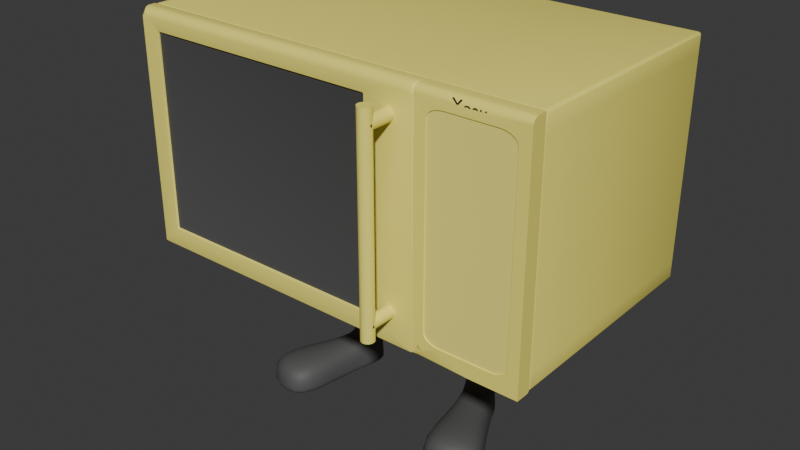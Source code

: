 # Source: microwave_-_v10.blend  (saved by Blender 5.1.30; exported with 4.5.12 LTS)
import bpy
from mathutils import Matrix  # noqa: F401  (used for matrix-valued properties, if any)

bpy.ops.wm.read_factory_settings(use_empty=True)
scene = bpy.context.scene
scene.name = 'Scene'

# ---- collections
col_collection = bpy.data.collections.new('Collection'); scene.collection.children.link(col_collection)

# ---- materials (node trees are filled in below, after node groups)
mat_material = bpy.data.materials.new('Material')
mat_material.alpha_threshold = 0.0
mat_material.use_backface_culling_lightprobe_volume = False
mat_material.roughness = 0.5
mat_material.line_color = (0.0, 0.0, 0.0, 1.0)
mat_glass = bpy.data.materials.new('Glass')
mat_material_002 = bpy.data.materials.new('Material.002')
mat_material_002.alpha_threshold = 0.0
mat_material_002.use_backface_culling_lightprobe_volume = False
mat_material_002.roughness = 0.5
mat_material_002.line_color = (0.0, 0.0, 0.0, 1.0)
mat_material_001 = bpy.data.materials.new('Material.001')
mat_material_003 = bpy.data.materials.new('Material.003')

# ---- node groups
ng_smooth_by_angle = bpy.data.node_groups.new('Smooth by Angle', 'GeometryNodeTree')
_s = ng_smooth_by_angle.interface.new_socket(name='Mesh', in_out='OUTPUT', socket_type='NodeSocketGeometry')
_s = ng_smooth_by_angle.interface.new_socket(name='Mesh', in_out='INPUT', socket_type='NodeSocketGeometry')
_s = ng_smooth_by_angle.interface.new_socket(name='Angle', in_out='INPUT', socket_type='NodeSocketFloat')
_s.subtype = 'ANGLE'
_s.default_value = 0.5236
_s.min_value = 0.0
_s.max_value = 3.142
_s.description = 'Maximum face angle for smooth edges'
_s = ng_smooth_by_angle.interface.new_socket(name='Ignore Sharpness', in_out='INPUT', socket_type='NodeSocketBool')
_s.force_non_field = True
ng_smooth_by_angle.is_modifier = True
_N = ng_smooth_by_angle.nodes; _L = ng_smooth_by_angle.links
n0 = _N.new('GeometryNodeSetShadeSmooth'); n0.name = 'Set Shade Smooth'; n0.location = (120, -80)
n0.domain = 'EDGE'
n1 = _N.new('GeometryNodeSetShadeSmooth'); n1.name = 'Set Shade Smooth.001'; n1.location = (300, -80)
n2 = _N.new('NodeGroupOutput'); n2.name = 'Group Output'; n2.location = (480, -80)
n3 = _N.new('GeometryNodeInputMeshEdgeAngle'); n3.name = 'Edge Angle'; n3.location = (-440, -240)
n4 = _N.new('NodeGroupInput'); n4.name = 'Group Input'; n4.location = (-80, -80)
n5 = _N.new('GeometryNodeInputEdgeSmooth'); n5.name = 'Is Edge Smooth'; n5.location = (-260, -120)
n6 = _N.new('GeometryNodeInputShadeSmooth'); n6.name = 'Is Shade Smooth'; n6.location = (-440, -397)
n7 = _N.new('FunctionNodeCompare'); n7.name = 'Compare'; n7.location = (-260, -260)
n7.operation = 'LESS_EQUAL'
n7.inputs[6].default_value = (0.0, 0.0, 0.0, 0.0)
n7.inputs[7].default_value = (0.0, 0.0, 0.0, 0.0)
n8 = _N.new('FunctionNodeBooleanMath'); n8.name = 'Boolean Math.001'; n8.location = (-80, -260)
n9 = _N.new('NodeGroupInput'); n9.name = 'Group Input.001'; n9.location = (-440, -329)
n10 = _N.new('NodeGroupInput'); n10.name = 'Group Input.002'; n10.location = (-259, -189)
n11 = _N.new('FunctionNodeBooleanMath'); n11.name = 'Boolean Math'; n11.location = (-80, -149)
n11.operation = 'OR'
n12 = _N.new('FunctionNodeBooleanMath'); n12.name = 'Boolean Math.002'; n12.location = (-260, -380)
n12.operation = 'OR'
n13 = _N.new('NodeGroupInput'); n13.name = 'Group Input.003'; n13.location = (-440, -460)
_L.new(n3.outputs[0], n7.inputs[0])
_L.new(n1.outputs[0], n2.inputs[0])
_L.new(n9.outputs[1], n7.inputs[1])
_L.new(n7.outputs[0], n8.inputs[0])
_L.new(n4.outputs[0], n0.inputs[0])
_L.new(n0.outputs[0], n1.inputs[0])
_L.new(n8.outputs[0], n0.inputs[2])
_L.new(n10.outputs[2], n11.inputs[1])
_L.new(n5.outputs[0], n11.inputs[0])
_L.new(n11.outputs[0], n0.inputs[1])
_L.new(n13.outputs[2], n12.inputs[1])
_L.new(n6.outputs[0], n12.inputs[0])
_L.new(n12.outputs[0], n8.inputs[1])
n2.is_active_output = True

# ---- material node trees
mat_material.use_nodes = True; mat_material.node_tree.nodes.clear()
_N = mat_material.node_tree.nodes; _L = mat_material.node_tree.links
n0 = _N.new('ShaderNodeOutputMaterial'); n0.name = 'Material Output'; n0.location = (200, 100)
n1 = _N.new('ShaderNodeBsdfPrincipled'); n1.name = 'Principled BSDF'; n1.location = (-200, 100)
n1.inputs[0].default_value = (1.0, 0.8879, 0.1779, 1.0)
_L.new(n1.outputs[0], n0.inputs[0])
n0.is_active_output = True
mat_glass.use_nodes = True; mat_glass.node_tree.nodes.clear()
_N = mat_glass.node_tree.nodes; _L = mat_glass.node_tree.links
n0 = _N.new('ShaderNodeBsdfPrincipled'); n0.name = 'Principled BSDF'; n0.location = (-200, 100)
n0.inputs[0].default_value = (0.08386, 0.08386, 0.08386, 1.0)
n1 = _N.new('ShaderNodeOutputMaterial'); n1.name = 'Material Output'; n1.location = (200, 100)
_L.new(n0.outputs[0], n1.inputs[0])
n1.is_active_output = True
mat_material_002.use_nodes = True; mat_material_002.node_tree.nodes.clear()
_N = mat_material_002.node_tree.nodes; _L = mat_material_002.node_tree.links
n0 = _N.new('ShaderNodeOutputMaterial'); n0.name = 'Material Output'; n0.location = (200, 100)
n1 = _N.new('ShaderNodeBsdfPrincipled'); n1.name = 'Principled BSDF'; n1.location = (-200, 100)
n1.inputs[0].default_value = (1.0, 0.8962, 0.214, 1.0)
_L.new(n1.outputs[0], n0.inputs[0])
n0.is_active_output = True
mat_material_001.use_nodes = True; mat_material_001.node_tree.nodes.clear()
_N = mat_material_001.node_tree.nodes; _L = mat_material_001.node_tree.links
n0 = _N.new('ShaderNodeBsdfPrincipled'); n0.name = 'Principled BSDF'; n0.location = (-200, 100)
n0.inputs[0].default_value = (0.01961, 0.01961, 0.01961, 1.0)
n1 = _N.new('ShaderNodeOutputMaterial'); n1.name = 'Material Output'; n1.location = (200, 100)
_L.new(n0.outputs[0], n1.inputs[0])
n1.is_active_output = True
mat_material_003.use_nodes = True; mat_material_003.node_tree.nodes.clear()
_N = mat_material_003.node_tree.nodes; _L = mat_material_003.node_tree.links
n0 = _N.new('ShaderNodeBsdfPrincipled'); n0.name = 'Principled BSDF'; n0.location = (-200, 100)
n0.inputs[0].default_value = (0.0899, 0.0899, 0.0899, 1.0)
n0.inputs[2].default_value = 0.6388
n1 = _N.new('ShaderNodeOutputMaterial'); n1.name = 'Material Output'; n1.location = (200, 100)
_L.new(n0.outputs[0], n1.inputs[0])
n1.is_active_output = True

# ---- world
world_world = bpy.data.worlds.new('World'); scene.world = world_world
world_world.use_nodes = True; world_world.node_tree.nodes.clear()
_N = world_world.node_tree.nodes; _L = world_world.node_tree.links
n0 = _N.new('ShaderNodeOutputWorld'); n0.name = 'World Output'; n0.location = (200, 100)
n1 = _N.new('ShaderNodeBackground'); n1.name = 'Background'; n1.location = (-200, 100)
n1.inputs[0].default_value = (0.05088, 0.05088, 0.05088, 1.0)
_L.new(n1.outputs[0], n0.inputs[0])
n0.is_active_output = True
world_world.color = (0.05088, 0.05088, 0.05088)
world_world.sun_shadow_jitter_overblur = 0.0

# ---- meshes
me_cube_001 = bpy.data.meshes.new('Cube.001')
me_cube_001.from_pydata([(-0.9387, -1.097, -1.0), (-0.9387, -1.097, 1.0), (-0.9387, 0.9033, -1.0), (-0.9387, 0.9033, 1.0), (1.233, -1.097, -1.0), (1.233, -1.097, 1.0), (1.233, 0.9033, -1.0), (1.233, 0.9033, 1.0), (-0.9387, -1.097, -0.8527), (-0.9387, -1.097, 0.8527), (-0.9387, 0.9033, 0.8527), (-0.9387, 0.9033, -0.8527), (1.233, 0.9033, 0.8527), (1.233, 0.9033, -0.8527), (1.233, -1.097, 0.8527), (1.233, -1.097, -0.8527), (0.6283, 0.9033, -1.0), (-0.864, 0.9033, -1.0), (-0.864, 0.9033, 1.0), (0.6283, 0.9033, 1.0), (-0.864, -1.097, -1.0), (0.6283, -1.097, -1.0), (0.6283, -1.097, 1.0), (-0.864, -1.097, 1.0), (0.6283, -1.097, -0.8527), (-0.864, -1.097, -0.8527), (0.6283, -1.097, 0.8527), (-0.864, -1.097, 0.8527), (-0.864, 0.9033, -0.8527), (0.6283, 0.9033, -0.8527), (-0.864, 0.9033, 0.8527), (0.6283, 0.9033, 0.8527), (0.6283, 0.7734, -0.8527), (-0.864, 0.7734, -0.8527), (0.6283, 0.7734, 0.8527), (-0.864, 0.7734, 0.8527)], [], [(9, 1, 3, 10), (31, 19, 7, 12), (12, 7, 5, 14), (27, 23, 1, 9), (16, 6, 4, 21), (18, 3, 1, 23), (20, 25, 8, 0), (25, 27, 9, 8), (6, 13, 15, 4), (13, 12, 14, 15), (16, 29, 13, 6), (29, 31, 12, 13), (0, 8, 11, 2), (8, 9, 10, 11), (11, 10, 30, 28), (28, 30, 31, 29), (2, 11, 28, 17), (17, 28, 29, 16), (15, 14, 26, 24), (26, 27, 35, 34), (4, 15, 24, 21), (21, 24, 25, 20), (7, 19, 22, 5), (19, 18, 23, 22), (2, 17, 20, 0), (17, 16, 21, 20), (14, 5, 22, 26), (26, 22, 23, 27), (10, 3, 18, 30), (30, 18, 19, 31), (32, 34, 35, 33), (25, 24, 32, 33), (24, 26, 34, 32), (27, 25, 33, 35)])
me_cube_001.polygons.foreach_set('use_smooth', [True] * 34)
_uv = me_cube_001.uv_layers.new(name='UVMap')
_uv.uv.foreach_set('vector', [0.5417, 0.0, 0.625, 0.0, 0.625, 0.25, 0.5417, 0.25, 0.5417, 0.4167, 0.625, 0.4167, 0.625, 0.5, 0.5417, 0.5, 0.5417, 0.5, 0.625, 0.5, 0.625, 0.75, 0.5417, 0.75, 0.5417, 0.9167, 0.625, 0.9167, 0.625, 1.0, 0.5417, 1.0, 0.2917, 0.5, 0.375, 0.5, 0.375, 0.75, 0.2917, 0.75, 0.7917, 0.5, 0.875, 0.5, 0.875, 0.75, 0.7917, 0.75, 0.375, 0.9167, 0.4583, 0.9167, 0.4583, 1.0, 0.375, 1.0, 0.4583, 0.9167, 0.5417, 0.9167, 0.5417, 1.0, 0.4583, 1.0, 0.375, 0.5, 0.4583, 0.5, 0.4583, 0.75, 0.375, 0.75, 0.4583, 0.5, 0.5417, 0.5, 0.5417, 0.75, 0.4583, 0.75, 0.375, 0.4167, 0.4583, 0.4167, 0.4583, 0.5, 0.375, 0.5, 0.4583, 0.4167, 0.5417, 0.4167, 0.5417, 0.5, 0.4583, 0.5, 0.375, 0.0, 0.4583, 0.0, 0.4583, 0.25, 0.375, 0.25, 0.4583, 0.0, 0.5417, 0.0, 0.5417, 0.25, 0.4583, 0.25, 0.4583, 0.25, 0.5417, 0.25, 0.5417, 0.3333, 0.4583, 0.3333, 0.4583, 0.3333, 0.5417, 0.3333, 0.5417, 0.4167, 0.4583, 0.4167, 0.375, 0.25, 0.4583, 0.25, 0.4583, 0.3333, 0.375, 0.3333, 0.375, 0.3333, 0.4583, 0.3333, 0.4583, 0.4167, 0.375, 0.4167, 0.4583, 0.75, 0.5417, 0.75, 0.5417, 0.8333, 0.4583, 0.8333, 0.5417, 0.8333, 0.5417, 0.9167, 0.5417, 0.9167, 0.5417, 0.8333, 0.375, 0.75, 0.4583, 0.75, 0.4583, 0.8333, 0.375, 0.8333, 0.375, 0.8333, 0.4583, 0.8333, 0.4583, 0.9167, 0.375, 0.9167, 0.625, 0.5, 0.7083, 0.5, 0.7083, 0.75, 0.625, 0.75, 0.7083, 0.5, 0.7917, 0.5, 0.7917, 0.75, 0.7083, 0.75, 0.125, 0.5, 0.2083, 0.5, 0.2083, 0.75, 0.125, 0.75, 0.2083, 0.5, 0.2917, 0.5, 0.2917, 0.75, 0.2083, 0.75, 0.5417, 0.75, 0.625, 0.75, 0.625, 0.8333, 0.5417, 0.8333, 0.5417, 0.8333, 0.625, 0.8333, 0.625, 0.9167, 0.5417, 0.9167, 0.5417, 0.25, 0.625, 0.25, 0.625, 0.3333, 0.5417, 0.3333, 0.5417, 0.3333, 0.625, 0.3333, 0.625, 0.4167, 0.5417, 0.4167, 0.4583, 0.8333, 0.5417, 0.8333, 0.5417, 0.9167, 0.4583, 0.9167, 0.4583, 0.9167, 0.4583, 0.8333, 0.4583, 0.8333, 0.4583, 0.9167, 0.4583, 0.8333, 0.5417, 0.8333, 0.5417, 0.8333, 0.4583, 0.8333, 0.5417, 0.9167, 0.4583, 0.9167, 0.4583, 0.9167, 0.5417, 0.9167])
me_cube_001.materials.append(mat_material)
me_cube_001.materials.append(mat_glass)
me_cube_001.update()
me_cube_002 = bpy.data.meshes.new('Cube.002')
me_cube_002.from_pydata([(0.4532, -1.0, -1.0), (0.4532, -1.0, 1.0), (1.0, -1.0, -1.0), (1.0, -1.0, 1.0), (0.4532, -1.133, -1.0), (1.0, -1.133, -1.0), (0.7266, -1.0, -1.0), (0.7266, -1.0, 1.0), (0.7266, -1.133, -1.0), (0.7266, -1.133, -0.8739), (0.7266, -1.133, 0.8739), (0.7266, -1.124, -0.8739), (0.7266, -1.124, 0.8739), (0.597, -1.133, -0.8739), (0.5117, -1.133, -0.7886), (0.4758, -1.133, -0.9512), (0.5706, -1.133, -0.8697), (0.5469, -1.133, -0.8576), (0.528, -1.133, -0.8387), (0.5159, -1.133, -0.815), (0.5117, -1.133, 0.7886), (0.597, -1.133, 0.8739), (0.4532, -1.133, 0.9512), (0.5159, -1.133, 0.815), (0.528, -1.133, 0.8387), (0.5469, -1.133, 0.8576), (0.5706, -1.133, 0.8697), (0.8562, -1.133, 0.8739), (0.9415, -1.133, 0.7886), (1.0, -1.133, 0.9512), (0.8826, -1.133, 0.8697), (0.9063, -1.133, 0.8576), (0.9252, -1.133, 0.8387), (0.9373, -1.133, 0.815), (0.9415, -1.133, -0.7886), (0.8562, -1.133, -0.8739), (0.9774, -1.133, -0.9512), (0.9373, -1.133, -0.815), (0.9252, -1.133, -0.8387), (0.9063, -1.133, -0.8576), (0.8826, -1.133, -0.8697), (0.5117, -1.124, -0.7886), (0.597, -1.124, -0.8739), (0.5159, -1.124, -0.815), (0.528, -1.124, -0.8387), (0.5469, -1.124, -0.8576), (0.5706, -1.124, -0.8697), (0.597, -1.124, 0.8739), (0.5117, -1.124, 0.7886), (0.5706, -1.124, 0.8697), (0.5469, -1.124, 0.8576), (0.528, -1.124, 0.8387), (0.5159, -1.124, 0.815), (0.8562, -1.124, -0.8739), (0.9415, -1.124, -0.7886), (0.8826, -1.124, -0.8697), (0.9063, -1.124, -0.8576), (0.9252, -1.124, -0.8387), (0.9373, -1.124, -0.815), (0.9415, -1.124, 0.7886), (0.8562, -1.124, 0.8739), (0.9373, -1.124, 0.815), (0.9252, -1.124, 0.8387), (0.9063, -1.124, 0.8576), (0.8826, -1.124, 0.8697), (0.4532, -1.133, 0.9512), (0.4532, -1.064, 1.0), (0.4532, -1.128, 0.9321), (0.4532, -1.133, 0.9319), (0.4532, -1.129, 0.9663), (0.4532, -1.12, 0.9799), (0.4532, -1.105, 0.9907), (0.4532, -1.086, 0.9976), (1.0, -1.064, 1.0), (1.0, -1.133, 0.9512), (1.0, -1.133, 0.9319), (1.0, -1.086, 0.9976), (1.0, -1.105, 0.9907), (1.0, -1.12, 0.9799), (1.0, -1.129, 0.9663), (0.7266, -1.133, 0.9319), (0.7266, -1.064, 1.0), (0.7266, -1.129, 0.953), (0.7266, -1.12, 0.9719), (0.7266, -1.105, 0.987), (0.7266, -1.086, 0.9967)], [], [(6, 2, 5, 8), (6, 7, 3, 2), (0, 1, 7, 6), (0, 6, 8, 4), (13, 16, 15), (16, 17, 15), (17, 18, 15), (18, 19, 15), (19, 14, 15), (20, 23, 22), (23, 24, 22), (24, 25, 22), (25, 26, 22), (26, 21, 22), (27, 30, 29), (30, 31, 29), (31, 32, 29), (32, 33, 29), (33, 28, 29), (34, 37, 36), (37, 38, 36), (38, 39, 36), (39, 40, 36), (40, 35, 36), (20, 48, 52, 23), (23, 52, 51, 24), (24, 51, 50, 25), (25, 50, 49, 26), (26, 49, 47, 21), (59, 28, 33, 61), (61, 33, 32, 62), (62, 32, 31, 63), (63, 31, 30, 64), (64, 30, 27, 60), (13, 42, 46, 16), (16, 46, 45, 17), (17, 45, 44, 18), (18, 44, 43, 19), (19, 43, 41, 14), (53, 35, 40, 55), (55, 40, 39, 56), (56, 39, 38, 57), (57, 38, 37, 58), (58, 37, 34, 54), (20, 14, 41, 48), (13, 9, 11, 42), (9, 13, 15, 4, 8), (10, 21, 47, 12), (34, 28, 59, 54), (27, 10, 12, 60), (36, 35, 9, 8, 5), (9, 35, 53, 11), (41, 43, 44, 45, 46, 42, 11, 12, 47, 49, 50, 51, 52, 48), (11, 53, 55, 56, 57, 58, 54, 59, 61, 62, 63, 64, 60, 12), (65, 69, 70, 71, 72, 66, 67, 68), (73, 76, 75), (76, 77, 75), (77, 78, 75), (78, 79, 75), (79, 74, 75), (81, 66, 72, 85), (85, 72, 71, 84), (84, 71, 70, 83), (83, 70, 69, 82), (82, 69, 65, 80), (73, 81, 85, 76), (76, 85, 84, 77), (77, 84, 83, 78), (78, 83, 82, 79), (79, 82, 80, 74), (7, 1, 66, 81), (22, 21, 10, 80, 65), (0, 67, 66, 1), (0, 4, 68, 67), (15, 14, 20, 22, 65, 68, 4), (3, 7, 81, 73), (3, 73, 75, 5, 2), (10, 27, 29, 74, 80), (29, 28, 34, 36, 5, 75, 74)])
me_cube_002.polygons.foreach_set('use_smooth', [True] * 79)
me_cube_002.polygons.foreach_set('material_index', [0, 0, 0, 0, 0, 0, 0, 0, 0, 0, 0, 0, 0, 0, 0, 0, 0, 0, 0, 0, 0, 0, 0, 0, 0, 0, 0, 0, 0, 0, 0, 0, 0, 0, 0, 0, 0, 0, 0, 0, 0, 0, 0, 0, 0, 0, 0, 0, 0, 0, 0, 0, 2, 2, 0, 0, 0, 0, 0, 0, 0, 0, 0, 0, 0, 0, 0, 0, 0, 0, 0, 0, 0, 0, 0, 0, 0, 0, 0])
_uv = me_cube_002.uv_layers.new(name='UVMap')
_uv.uv.foreach_set('vector', [0.375, 0.875, 0.375, 0.75, 0.375, 0.75, 0.375, 0.875, 0.375, 0.875, 0.625, 0.875, 0.625, 0.75, 0.375, 0.75, 0.375, 1.0, 0.625, 1.0, 0.625, 0.875, 0.375, 0.875, 0.375, 1.0, 0.375, 0.875, 0.375, 0.875, 0.375, 1.0, 0.3883, 0.921, 0.3883, 0.9303, 0.3802, 0.9811, 0.3883, 0.9303, 0.3883, 0.9388, 0.3802, 0.9811, 0.3883, 0.9388, 0.3883, 0.9455, 0.3802, 0.9811, 0.3883, 0.9455, 0.3883, 0.9498, 0.3802, 0.9811, 0.3883, 0.9498, 0.3883, 0.9512, 0.3802, 0.9811, 0.6008, 0.9512, 0.6041, 0.9512, 0.6198, 0.9811, 0.6041, 0.9512, 0.6072, 0.9512, 0.6198, 0.9811, 0.6072, 0.9512, 0.6096, 0.9512, 0.6198, 0.9811, 0.6096, 0.9512, 0.6111, 0.9512, 0.6198, 0.9811, 0.6111, 0.9512, 0.6117, 0.9512, 0.6198, 0.9811, 0.6117, 0.829, 0.6117, 0.8197, 0.6198, 0.7689, 0.6117, 0.8197, 0.6117, 0.8112, 0.6198, 0.7689, 0.6117, 0.8112, 0.6117, 0.8045, 0.6198, 0.7689, 0.6117, 0.8045, 0.6117, 0.8002, 0.6198, 0.7689, 0.6117, 0.8002, 0.6117, 0.7988, 0.6198, 0.7689, 0.3992, 0.7988, 0.3959, 0.7988, 0.3802, 0.7689, 0.3959, 0.7988, 0.3928, 0.7988, 0.3802, 0.7689, 0.3928, 0.7988, 0.3904, 0.7988, 0.3802, 0.7689, 0.3904, 0.7988, 0.3889, 0.7988, 0.3802, 0.7689, 0.3889, 0.7988, 0.3883, 0.7988, 0.3802, 0.7689, 0.6008, 0.9512, 0.6008, 0.9512, 0.6041, 0.9507, 0.6041, 0.9512, 0.6041, 0.9512, 0.6041, 0.9507, 0.6072, 0.9493, 0.6072, 0.9512, 0.6072, 0.9512, 0.6072, 0.9493, 0.611, 0.9388, 0.6117, 0.9388, 0.6117, 0.9388, 0.611, 0.9388, 0.6115, 0.9303, 0.6117, 0.9303, 0.6117, 0.9303, 0.6115, 0.9303, 0.6117, 0.921, 0.6117, 0.921, 0.6008, 0.7988, 0.6008, 0.7988, 0.6041, 0.7988, 0.6041, 0.7993, 0.6041, 0.7993, 0.6041, 0.7988, 0.6072, 0.7988, 0.6072, 0.8007, 0.6072, 0.8007, 0.6072, 0.7988, 0.6117, 0.8112, 0.611, 0.8112, 0.611, 0.8112, 0.6117, 0.8112, 0.6117, 0.8197, 0.6115, 0.8197, 0.6115, 0.8197, 0.6117, 0.8197, 0.6117, 0.829, 0.6117, 0.829, 0.3883, 0.921, 0.3883, 0.921, 0.3885, 0.9303, 0.3883, 0.9303, 0.3883, 0.9303, 0.3885, 0.9303, 0.389, 0.9388, 0.3883, 0.9388, 0.3883, 0.9388, 0.389, 0.9388, 0.3928, 0.9493, 0.3928, 0.9512, 0.3928, 0.9512, 0.3928, 0.9493, 0.3959, 0.9507, 0.3959, 0.9512, 0.3959, 0.9512, 0.3959, 0.9507, 0.3992, 0.9512, 0.3992, 0.9512, 0.3883, 0.829, 0.3883, 0.829, 0.3883, 0.8197, 0.3885, 0.8197, 0.3885, 0.8197, 0.3883, 0.8197, 0.3883, 0.8112, 0.389, 0.8112, 0.389, 0.8112, 0.3883, 0.8112, 0.3928, 0.7988, 0.3928, 0.8007, 0.3928, 0.8007, 0.3928, 0.7988, 0.3959, 0.7988, 0.3959, 0.7993, 0.3959, 0.7993, 0.3959, 0.7988, 0.3992, 0.7988, 0.3992, 0.7988, 0.6008, 0.9512, 0.3992, 0.9512, 0.3992, 0.9512, 0.6008, 0.9512, 0.3883, 0.921, 0.3883, 0.875, 0.3883, 0.875, 0.3883, 0.921, 0.3883, 0.875, 0.3883, 0.921, 0.3802, 0.9811, 0.375, 1.0, 0.375, 0.875, 0.6117, 0.875, 0.6117, 0.921, 0.6117, 0.921, 0.6117, 0.875, 0.3992, 0.7988, 0.6008, 0.7988, 0.6008, 0.7988, 0.3992, 0.7988, 0.6117, 0.829, 0.6117, 0.875, 0.6117, 0.875, 0.6117, 0.829, 0.3802, 0.7689, 0.3883, 0.829, 0.3883, 0.875, 0.375, 0.875, 0.375, 0.75, 0.3883, 0.875, 0.3883, 0.829, 0.3883, 0.829, 0.3883, 0.875, 0.3992, 0.9512, 0.3959, 0.9507, 0.3928, 0.9493, 0.389, 0.9388, 0.3885, 0.9303, 0.3883, 0.921, 0.3883, 0.875, 0.6117, 0.875, 0.6117, 0.921, 0.6115, 0.9303, 0.611, 0.9388, 0.6072, 0.9493, 0.6041, 0.9507, 0.6008, 0.9512, 0.3883, 0.875, 0.3883, 0.829, 0.3885, 0.8197, 0.389, 0.8112, 0.3928, 0.8007, 0.3959, 0.7993, 0.3992, 0.7988, 0.6008, 0.7988, 0.6041, 0.7993, 0.6072, 0.8007, 0.611, 0.8112, 0.6115, 0.8197, 0.6117, 0.829, 0.6117, 0.875, 0.6198, 0.9811, 0.6214, 0.987, 0.6229, 0.9922, 0.6247, 0.9975, 0.6249, 0.9994, 0.625, 1.0, 0.6165, 1.0, 0.6165, 1.0, 0.625, 0.75, 0.625, 0.7505, 0.6165, 0.75, 0.625, 0.7505, 0.625, 0.752, 0.6165, 0.75, 0.625, 0.752, 0.625, 0.7543, 0.6165, 0.75, 0.625, 0.7543, 0.625, 0.7572, 0.6165, 0.75, 0.625, 0.7572, 0.625, 0.7603, 0.6165, 0.75, 0.625, 0.875, 0.625, 1.0, 0.6249, 0.9994, 0.625, 0.875, 0.625, 0.875, 0.6249, 0.9994, 0.6247, 0.9975, 0.625, 0.875, 0.625, 0.875, 0.6247, 0.9975, 0.6229, 0.9922, 0.622, 0.875, 0.622, 0.875, 0.6229, 0.9922, 0.6214, 0.987, 0.62, 0.875, 0.62, 0.875, 0.6214, 0.987, 0.6198, 0.9811, 0.6178, 0.875, 0.625, 0.75, 0.625, 0.875, 0.625, 0.875, 0.625, 0.7505, 0.625, 0.7505, 0.625, 0.875, 0.625, 0.875, 0.625, 0.752, 0.625, 0.752, 0.625, 0.875, 0.622, 0.875, 0.6229, 0.7578, 0.6229, 0.7578, 0.622, 0.875, 0.62, 0.875, 0.6214, 0.763, 0.6214, 0.763, 0.62, 0.875, 0.6178, 0.875, 0.6198, 0.7689, 0.625, 0.875, 0.625, 1.0, 0.625, 1.0, 0.625, 0.875, 0.6198, 0.9811, 0.6117, 0.921, 0.6117, 0.875, 0.6178, 0.875, 0.6198, 0.9811, 0.375, 1.0, 0.6165, 1.0, 0.625, 1.0, 0.625, 1.0, 0.375, 1.0, 0.375, 1.0, 0.6165, 1.0, 0.6165, 1.0, 0.3802, 0.9811, 0.3992, 0.9512, 0.6008, 0.9512, 0.6198, 0.9811, 0.6198, 0.9811, 0.6165, 1.0, 0.375, 1.0, 0.625, 0.75, 0.625, 0.875, 0.625, 0.875, 0.625, 0.75, 0.625, 0.75, 0.625, 0.75, 0.6165, 0.75, 0.375, 0.75, 0.375, 0.75, 0.6117, 0.875, 0.6117, 0.829, 0.6198, 0.7689, 0.6198, 0.7689, 0.6178, 0.875, 0.6198, 0.7689, 0.6008, 0.7988, 0.3992, 0.7988, 0.3802, 0.7689, 0.375, 0.75, 0.6165, 0.75, 0.6198, 0.7689])
me_cube_002.materials.append(mat_material)
me_cube_002.materials.append(mat_glass)
me_cube_002.materials.append(mat_material_002)
me_cube_002.update()
me_cube_005 = bpy.data.meshes.new('Cube.005')
me_cube_005.from_pydata([(-0.08111, -1.192e-07, -1.0), (-0.08111, -1.192e-07, 1.0), (0.02445, -0.1319, -0.8352), (0.02445, -0.1319, 0.8352), (1.543, -1.192e-07, -1.0), (1.543, -1.192e-07, 1.0), (1.283, -0.1319, -0.8352), (1.283, -0.1319, 0.8352), (-0.08111, -0.1326, -1.0), (1.543, -0.1326, -1.0), (0.02445, -0.1156, -0.8352), (0.02445, -0.1156, 0.8352), (1.283, -0.1156, 0.8352), (1.283, -0.1156, -0.8352), (-0.03749, -0.1323, 0.9319), (-0.08111, -0.0645, 1.0), (-0.08111, -0.1326, 0.9319), (-0.05097, -0.1291, 0.953), (-0.06313, -0.1195, 0.9719), (-0.07278, -0.1045, 0.987), (-0.07897, -0.08553, 0.9967), (1.543, -0.0645, 1.0), (1.436, -0.1323, 0.9319), (1.543, -0.1326, 0.9319), (1.538, -0.08553, 0.9967), (1.523, -0.1045, 0.987), (1.499, -0.1195, 0.9719), (1.469, -0.1291, 0.953)], [], [(4, 0, 1, 5), (7, 3, 11, 12), (0, 4, 9, 8), (6, 2, 8, 9), (13, 12, 11, 10), (3, 2, 10, 11), (6, 7, 12, 13), (2, 6, 13, 10), (14, 17, 16), (17, 18, 16), (18, 19, 16), (19, 20, 16), (20, 15, 16), (21, 24, 23), (24, 25, 23), (25, 26, 23), (26, 27, 23), (27, 22, 23), (21, 15, 20, 24), (24, 20, 19, 25), (25, 19, 18, 26), (26, 18, 17, 27), (27, 17, 14, 22), (2, 3, 14, 16, 8), (1, 0, 8, 16, 15), (3, 7, 22, 14), (5, 1, 15, 21), (9, 4, 5, 21, 23), (7, 6, 9, 23, 22)])
me_cube_005.polygons.foreach_set('use_smooth', [True] * 29)
me_cube_005.polygons.foreach_set('material_index', [0, 0, 0, 0, 1, 0, 0, 0, 0, 0, 0, 0, 0, 0, 0, 0, 0, 0, 0, 0, 0, 0, 0, 0, 0, 0, 0, 0, 0])
_uv = me_cube_005.uv_layers.new(name='UVMap')
_uv.uv.foreach_set('vector', [0.375, 0.8166, 0.375, 1.0, 0.625, 1.0, 0.625, 0.8166, 0.6065, 0.8333, 0.6065, 0.9833, 0.6065, 0.9833, 0.6065, 0.8333, 0.375, 1.0, 0.375, 0.8166, 0.375, 0.8166, 0.375, 1.0, 0.3935, 0.8333, 0.3935, 0.9833, 0.375, 1.0, 0.375, 0.8166, 0.3935, 0.8333, 0.6065, 0.8333, 0.6065, 0.9833, 0.3935, 0.9833, 0.6065, 0.9833, 0.3935, 0.9833, 0.3935, 0.9833, 0.6065, 0.9833, 0.3935, 0.8333, 0.6065, 0.8333, 0.6065, 0.8333, 0.3935, 0.8333, 0.3935, 0.9833, 0.3935, 0.8333, 0.3935, 0.8333, 0.3935, 0.9833, 0.6173, 0.9931, 0.6197, 0.9952, 0.6165, 1.0, 0.6197, 0.9952, 0.6218, 0.9972, 0.6165, 1.0, 0.6218, 0.9972, 0.6235, 0.9987, 0.6165, 1.0, 0.6235, 0.9987, 0.6246, 0.9997, 0.6165, 1.0, 0.6246, 0.9997, 0.625, 1.0, 0.6165, 1.0, 0.625, 0.8166, 0.625, 0.8172, 0.6165, 0.8166, 0.625, 0.8172, 0.625, 0.8189, 0.6165, 0.8166, 0.625, 0.8189, 0.625, 0.8216, 0.6165, 0.8166, 0.625, 0.8216, 0.625, 0.825, 0.6165, 0.8166, 0.625, 0.825, 0.625, 0.8288, 0.6165, 0.8166, 0.625, 0.8166, 0.625, 1.0, 0.625, 0.9998, 0.625, 0.8172, 0.625, 0.8172, 0.625, 0.9998, 0.625, 0.9991, 0.625, 0.8189, 0.625, 0.8189, 0.625, 0.9991, 0.6218, 0.9972, 0.6218, 0.8195, 0.6218, 0.8195, 0.6218, 0.9972, 0.6197, 0.9952, 0.6197, 0.8214, 0.6197, 0.8214, 0.6197, 0.9952, 0.6173, 0.9931, 0.6173, 0.8235, 0.3935, 0.9833, 0.6065, 0.9833, 0.6173, 0.9931, 0.6165, 1.0, 0.375, 1.0, 0.625, 1.0, 0.375, 1.0, 0.375, 1.0, 0.6165, 1.0, 0.625, 1.0, 0.6065, 0.9833, 0.6065, 0.8333, 0.6173, 0.8235, 0.6173, 0.9931, 0.625, 0.8166, 0.625, 1.0, 0.625, 1.0, 0.625, 0.8166, 0.375, 0.8166, 0.375, 0.8166, 0.625, 0.8166, 0.625, 0.8166, 0.6165, 0.8166, 0.6065, 0.8333, 0.3935, 0.8333, 0.375, 0.8166, 0.6165, 0.8166, 0.6173, 0.8235])
me_cube_005.materials.append(mat_material)
me_cube_005.materials.append(mat_glass)
me_cube_005.update()
me_cube_006 = bpy.data.meshes.new('Cube.006')
me_cube_006.from_pydata([(1.407, -0.3027, 0.8698), (1.407, -0.3027, -0.8698), (1.401, -0.3058, 0.8698), (1.401, -0.3058, -0.8698), (1.395, -0.3108, 0.8698), (1.395, -0.3108, -0.8698), (1.39, -0.3175, 0.8698), (1.39, -0.3175, -0.8698), (1.386, -0.3257, 0.8698), (1.386, -0.3257, -0.8698), (1.383, -0.3351, 0.8698), (1.383, -0.3351, -0.8698), (1.381, -0.3453, 0.8698), (1.381, -0.3453, -0.8698), (1.38, -0.3558, 0.8698), (1.38, -0.3558, -0.8698), (1.381, -0.3664, 0.8698), (1.381, -0.3664, -0.8698), (1.383, -0.3765, 0.8698), (1.383, -0.3765, -0.8698), (1.386, -0.3859, 0.8698), (1.386, -0.3859, -0.8698), (1.39, -0.3941, 0.8698), (1.39, -0.3941, -0.8698), (1.395, -0.4008, 0.8698), (1.395, -0.4008, -0.8698), (1.401, -0.4058, 0.8698), (1.401, -0.4058, -0.8698), (1.407, -0.4089, 0.8698), (1.407, -0.4089, -0.8698), (1.413, -0.41, 0.8698), (1.413, -0.41, -0.8698), (1.42, -0.4089, 0.8698), (1.42, -0.4089, -0.8698), (1.426, -0.4058, 0.8698), (1.426, -0.4058, -0.8698), (1.432, -0.4008, 0.8698), (1.432, -0.4008, -0.8698), (1.437, -0.3941, 0.8698), (1.437, -0.3941, -0.8698), (1.441, -0.3859, 0.8698), (1.441, -0.3859, -0.8698), (1.444, -0.3765, 0.8698), (1.444, -0.3765, -0.8698), (1.446, -0.3664, 0.8698), (1.446, -0.3664, -0.8698), (1.446, -0.3558, 0.8698), (1.446, -0.3558, -0.8698), (1.446, -0.3453, 0.8698), (1.446, -0.3453, -0.8698), (1.444, -0.3351, 0.8698), (1.444, -0.3351, -0.8698), (1.441, -0.3257, 0.8698), (1.441, -0.3257, -0.8698), (1.437, -0.3175, 0.8698), (1.437, -0.3175, -0.8698), (1.432, -0.3108, 0.8698), (1.432, -0.3108, -0.8698), (1.426, -0.3058, 0.8698), (1.426, -0.3058, -0.8698), (1.42, -0.3027, 0.8698), (1.42, -0.3027, -0.8698), (1.413, -0.3017, 0.8698), (1.413, -0.3017, -0.8698), (1.407, -0.1282, 0.7946), (1.407, -0.3599, 0.7946), (1.401, -0.3599, 0.7915), (1.401, -0.1282, 0.7915), (1.395, -0.3599, 0.7865), (1.395, -0.1282, 0.7865), (1.39, -0.3599, 0.7797), (1.39, -0.1282, 0.7797), (1.386, -0.3599, 0.7715), (1.386, -0.1282, 0.7715), (1.383, -0.3599, 0.7622), (1.383, -0.1282, 0.7622), (1.381, -0.3599, 0.752), (1.381, -0.1282, 0.752), (1.38, -0.3599, 0.7415), (1.38, -0.1282, 0.7415), (1.381, -0.3599, 0.7309), (1.381, -0.1282, 0.7309), (1.383, -0.3599, 0.7207), (1.383, -0.1282, 0.7207), (1.386, -0.3599, 0.7114), (1.386, -0.1282, 0.7114), (1.39, -0.3599, 0.7032), (1.39, -0.1282, 0.7032), (1.395, -0.3599, 0.6964), (1.395, -0.1282, 0.6964), (1.401, -0.3599, 0.6914), (1.401, -0.1282, 0.6914), (1.407, -0.3599, 0.6883), (1.407, -0.1282, 0.6883), (1.413, -0.3599, 0.6873), (1.413, -0.1282, 0.6873), (1.42, -0.3599, 0.6883), (1.42, -0.1282, 0.6883), (1.426, -0.3599, 0.6914), (1.426, -0.1282, 0.6914), (1.432, -0.3599, 0.6964), (1.432, -0.1282, 0.6964), (1.437, -0.3599, 0.7032), (1.437, -0.1282, 0.7032), (1.441, -0.3599, 0.7114), (1.441, -0.1282, 0.7114), (1.444, -0.3599, 0.7207), (1.444, -0.1282, 0.7207), (1.446, -0.3599, 0.7309), (1.446, -0.1282, 0.7309), (1.446, -0.3599, 0.7415), (1.446, -0.1282, 0.7415), (1.446, -0.3599, 0.752), (1.446, -0.1282, 0.752), (1.444, -0.3599, 0.7622), (1.444, -0.1282, 0.7622), (1.441, -0.3599, 0.7715), (1.441, -0.1282, 0.7715), (1.437, -0.3599, 0.7797), (1.437, -0.1282, 0.7797), (1.432, -0.3599, 0.7865), (1.432, -0.1282, 0.7865), (1.426, -0.3599, 0.7915), (1.426, -0.1282, 0.7915), (1.42, -0.3599, 0.7946), (1.42, -0.1282, 0.7946), (1.413, -0.3599, 0.7956), (1.413, -0.1282, 0.7956), (1.407, -0.1282, -0.6884), (1.407, -0.3599, -0.6884), (1.401, -0.3599, -0.6914), (1.401, -0.1282, -0.6914), (1.395, -0.3599, -0.6964), (1.395, -0.1282, -0.6964), (1.39, -0.3599, -0.7032), (1.39, -0.1282, -0.7032), (1.386, -0.3599, -0.7114), (1.386, -0.1282, -0.7114), (1.383, -0.3599, -0.7207), (1.383, -0.1282, -0.7207), (1.381, -0.3599, -0.7309), (1.381, -0.1282, -0.7309), (1.38, -0.3599, -0.7415), (1.38, -0.1282, -0.7415), (1.381, -0.3599, -0.752), (1.381, -0.1282, -0.752), (1.383, -0.3599, -0.7622), (1.383, -0.1282, -0.7622), (1.386, -0.3599, -0.7716), (1.386, -0.1282, -0.7716), (1.39, -0.3599, -0.7798), (1.39, -0.1282, -0.7798), (1.395, -0.3599, -0.7865), (1.395, -0.1282, -0.7865), (1.401, -0.3599, -0.7915), (1.401, -0.1282, -0.7915), (1.407, -0.3599, -0.7946), (1.407, -0.1282, -0.7946), (1.413, -0.3599, -0.7956), (1.413, -0.1282, -0.7956), (1.42, -0.3599, -0.7946), (1.42, -0.1282, -0.7946), (1.426, -0.3599, -0.7915), (1.426, -0.1282, -0.7915), (1.432, -0.3599, -0.7865), (1.432, -0.1282, -0.7865), (1.437, -0.3599, -0.7798), (1.437, -0.1282, -0.7798), (1.441, -0.3599, -0.7716), (1.441, -0.1282, -0.7716), (1.444, -0.3599, -0.7622), (1.444, -0.1282, -0.7622), (1.446, -0.3599, -0.752), (1.446, -0.1282, -0.752), (1.446, -0.3599, -0.7415), (1.446, -0.1282, -0.7415), (1.446, -0.3599, -0.7309), (1.446, -0.1282, -0.7309), (1.444, -0.3599, -0.7207), (1.444, -0.1282, -0.7207), (1.441, -0.3599, -0.7114), (1.441, -0.1282, -0.7114), (1.437, -0.3599, -0.7032), (1.437, -0.1282, -0.7032), (1.432, -0.3599, -0.6964), (1.432, -0.1282, -0.6964), (1.426, -0.3599, -0.6914), (1.426, -0.1282, -0.6914), (1.42, -0.3599, -0.6884), (1.42, -0.1282, -0.6884), (1.413, -0.3599, -0.6873), (1.413, -0.1282, -0.6873)], [], [(1, 0, 62, 63), (169, 168, 166, 167), (43, 42, 40, 41), (18, 20, 22, 24, 26, 28, 30, 32, 34, 36, 38, 40, 42, 44, 46, 48, 50, 52, 54, 56, 58, 60, 62, 0, 2, 4, 6, 8, 10, 12, 14, 16), (69, 68, 66, 67), (45, 44, 42, 43), (103, 102, 100, 101), (23, 22, 20, 21), (151, 150, 148, 149), (3, 2, 0, 1), (155, 154, 152, 153), (77, 76, 74, 75), (21, 19, 17, 15, 13, 11, 9, 7, 5, 3, 1, 63, 61, 59, 57, 55, 53, 51, 49, 47, 45, 43, 41, 39, 37, 35, 33, 31, 29, 27, 25, 23), (113, 112, 110, 111), (47, 46, 44, 45), (64, 65, 126, 127), (25, 24, 22, 23), (165, 164, 162, 163), (5, 4, 2, 3), (171, 170, 168, 169), (121, 120, 118, 119), (105, 104, 102, 103), (91, 90, 88, 89), (49, 48, 46, 47), (107, 106, 104, 105), (27, 26, 24, 25), (137, 136, 134, 135), (7, 6, 4, 5), (163, 162, 160, 161), (99, 98, 96, 97), (85, 84, 82, 83), (71, 70, 68, 69), (51, 50, 48, 49), (82, 84, 86, 88, 90, 92, 94, 96, 98, 100, 102, 104, 106, 108, 110, 112, 114, 116, 118, 120, 122, 124, 126, 65, 66, 68, 70, 72, 74, 76, 78, 80), (29, 28, 26, 27), (131, 130, 129, 128), (9, 8, 6, 7), (149, 148, 146, 147), (79, 78, 76, 77), (133, 132, 130, 131), (115, 114, 112, 113), (53, 52, 50, 51), (109, 108, 106, 107), (31, 30, 28, 29), (145, 144, 142, 143), (11, 10, 8, 9), (135, 134, 132, 133), (123, 122, 120, 121), (167, 166, 164, 165), (93, 92, 90, 91), (55, 54, 52, 53), (87, 86, 84, 85), (33, 32, 30, 31), (181, 180, 178, 179), (13, 12, 10, 11), (146, 148, 150, 152, 154, 156, 158, 160, 162, 164, 166, 168, 170, 172, 174, 176, 178, 180, 182, 184, 186, 188, 190, 129, 130, 132, 134, 136, 138, 140, 142, 144), (101, 100, 98, 99), (141, 140, 138, 139), (73, 72, 70, 71), (57, 56, 54, 55), (67, 66, 65, 64), (35, 34, 32, 33), (149, 147, 145, 143, 141, 139, 137, 135, 133, 131, 128, 191, 189, 187, 185, 183, 181, 179, 177, 175, 173, 171, 169, 167, 165, 163, 161, 159, 157, 155, 153, 151), (15, 14, 12, 13), (143, 142, 140, 141), (81, 80, 78, 79), (177, 176, 174, 175), (117, 116, 114, 115), (59, 58, 56, 57), (85, 83, 81, 79, 77, 75, 73, 71, 69, 67, 64, 127, 125, 123, 121, 119, 117, 115, 113, 111, 109, 107, 105, 103, 101, 99, 97, 95, 93, 91, 89, 87), (37, 36, 34, 35), (189, 188, 186, 187), (17, 16, 14, 15), (179, 178, 176, 177), (125, 124, 122, 123), (128, 129, 190, 191), (95, 94, 92, 93), (61, 60, 58, 59), (111, 110, 108, 109), (39, 38, 36, 37), (159, 158, 156, 157), (19, 18, 16, 17), (173, 172, 170, 171), (127, 126, 124, 125), (185, 184, 182, 183), (75, 74, 72, 73), (63, 62, 60, 61), (89, 88, 86, 87), (41, 40, 38, 39), (175, 174, 172, 173), (97, 96, 94, 95), (187, 186, 184, 185), (83, 82, 80, 81), (191, 190, 188, 189), (21, 20, 18, 19), (157, 156, 154, 155), (119, 118, 116, 117), (139, 138, 136, 137), (153, 152, 150, 151), (161, 160, 158, 159), (147, 146, 144, 145), (183, 182, 180, 181)])
me_cube_006.polygons.foreach_set('use_smooth', [True] * 102)
_uv = me_cube_006.uv_layers.new(name='UVMap')
_uv.uv.foreach_set('vector', [1.0, 0.5, 1.0, 1.0, 0.9688, 1.0, 0.9688, 0.5, 0.0625, 0.5, 0.0625, 1.0, 0.03125, 1.0, 0.03125, 0.5, 0.9688, 0.5, 0.9688, 1.0, 0.9375, 1.0, 0.9375, 0.5, 0.02827, 0.1582, 0.05045, 0.1167, 0.08029, 0.08029, 0.1167, 0.05045, 0.1582, 0.02827, 0.2032, 0.01461, 0.25, 0.01, 0.2968, 0.01461, 0.3418, 0.02827, 0.3833, 0.05045, 0.4197, 0.08029, 0.4496, 0.1167, 0.4717, 0.1582, 0.4854, 0.2032, 0.49, 0.25, 0.4854, 0.2968, 0.4717, 0.3418, 0.4496, 0.3833, 0.4197, 0.4197, 0.3833, 0.4496, 0.3418, 0.4717, 0.2968, 0.4854, 0.25, 0.49, 0.2032, 0.4854, 0.1582, 0.4717, 0.1167, 0.4496, 0.08029, 0.4197, 0.05045, 0.3833, 0.02827, 0.3418, 0.01461, 0.2968, 0.01, 0.25, 0.01461, 0.2032, 0.7812, 0.5, 0.7812, 1.0, 0.75, 1.0, 0.75, 0.5, 0.9375, 0.5, 0.9375, 1.0, 0.9062, 1.0, 0.9062, 0.5, 0.1562, 0.5, 0.1562, 1.0, 0.125, 1.0, 0.125, 0.5, 0.9062, 0.5, 0.9062, 1.0, 0.875, 1.0, 0.875, 0.5, 0.9062, 0.5, 0.9062, 1.0, 0.875, 1.0, 0.875, 0.5, 0.875, 0.5, 0.875, 1.0, 0.8438, 1.0, 0.8438, 0.5, 0.7188, 0.5, 0.7188, 1.0, 0.6875, 1.0, 0.6875, 0.5, 0.4062, 0.5, 0.4062, 1.0, 0.375, 1.0, 0.375, 0.5, 0.5504, 0.1167, 0.5283, 0.1582, 0.5146, 0.2032, 0.51, 0.25, 0.5146, 0.2968, 0.5283, 0.3418, 0.5504, 0.3833, 0.5803, 0.4197, 0.6167, 0.4496, 0.6582, 0.4717, 0.7032, 0.4854, 0.75, 0.49, 0.7968, 0.4854, 0.8418, 0.4717, 0.8833, 0.4496, 0.9197, 0.4197, 0.9496, 0.3833, 0.9717, 0.3418, 0.9854, 0.2968, 0.99, 0.25, 0.9854, 0.2032, 0.9717, 0.1582, 0.9496, 0.1167, 0.9197, 0.08029, 0.8833, 0.05045, 0.8418, 0.02827, 0.7968, 0.01461, 0.75, 0.01, 0.7032, 0.01461, 0.6582, 0.02827, 0.6167, 0.05045, 0.5803, 0.08029, 0.75, 0.5, 0.75, 1.0, 0.7188, 1.0, 0.7188, 0.5, 0.8438, 0.5, 0.8438, 1.0, 0.8125, 1.0, 0.8125, 0.5, 1.0, 0.5, 1.0, 1.0, 0.9688, 1.0, 0.9688, 0.5, 0.8125, 0.5, 0.8125, 1.0, 0.7812, 1.0, 0.7812, 0.5, 0.25, 0.5, 0.25, 1.0, 0.2188, 1.0, 0.2188, 0.5, 0.7812, 0.5, 0.7812, 1.0, 0.75, 1.0, 0.75, 0.5, 0.9688, 0.5, 0.9688, 1.0, 0.9375, 1.0, 0.9375, 0.5, 0.375, 0.5, 0.375, 1.0, 0.3438, 1.0, 0.3438, 0.5, 0.0625, 0.5, 0.0625, 1.0, 0.03125, 1.0, 0.03125, 0.5, 0.7188, 0.5, 0.7188, 1.0, 0.6875, 1.0, 0.6875, 0.5, 0.75, 0.5, 0.75, 1.0, 0.7188, 1.0, 0.7188, 0.5, 0.9688, 0.5, 0.9688, 1.0, 0.9375, 1.0, 0.9375, 0.5, 0.7188, 0.5, 0.7188, 1.0, 0.6875, 1.0, 0.6875, 0.5, 0.5938, 0.5, 0.5938, 1.0, 0.5625, 1.0, 0.5625, 0.5, 0.6875, 0.5, 0.6875, 1.0, 0.6562, 1.0, 0.6562, 0.5, 0.3438, 0.5, 0.3438, 1.0, 0.3125, 1.0, 0.3125, 0.5, 0.3438, 0.5, 0.3438, 1.0, 0.3125, 1.0, 0.3125, 0.5, 0.03125, 0.5, 0.03125, 1.0, 0.0, 1.0, 0.0, 0.5, 0.6875, 0.5, 0.6875, 1.0, 0.6562, 1.0, 0.6562, 0.5, 0.6562, 0.5, 0.6562, 1.0, 0.625, 1.0, 0.625, 0.5, 0.02827, 0.1582, 0.05045, 0.1167, 0.08029, 0.08029, 0.1167, 0.05045, 0.1582, 0.02827, 0.2032, 0.01461, 0.25, 0.01, 0.2968, 0.01461, 0.3418, 0.02827, 0.3833, 0.05045, 0.4197, 0.08029, 0.4496, 0.1167, 0.4717, 0.1582, 0.4854, 0.2032, 0.49, 0.25, 0.4854, 0.2968, 0.4717, 0.3418, 0.4496, 0.3833, 0.4197, 0.4197, 0.3833, 0.4496, 0.3418, 0.4717, 0.2968, 0.4854, 0.25, 0.49, 0.2032, 0.4854, 0.1582, 0.4717, 0.1167, 0.4496, 0.08029, 0.4197, 0.05045, 0.3833, 0.02827, 0.3418, 0.01461, 0.2968, 0.01, 0.25, 0.01461, 0.2032, 0.625, 0.5, 0.625, 1.0, 0.5938, 1.0, 0.5938, 0.5, 0.875, 0.5, 0.875, 1.0, 0.8438, 1.0, 0.8438, 0.5, 0.5938, 0.5, 0.5938, 1.0, 0.5625, 1.0, 0.5625, 0.5, 0.03125, 0.5, 0.03125, 1.0, 0.0, 1.0, 0.0, 0.5, 0.3125, 0.5, 0.3125, 1.0, 0.2812, 1.0, 0.2812, 0.5, 0.7812, 0.5, 0.7812, 1.0, 0.75, 1.0, 0.75, 0.5, 0.6562, 0.5, 0.6562, 1.0, 0.625, 1.0, 0.625, 0.5, 0.5625, 0.5, 0.5625, 1.0, 0.5312, 1.0, 0.5312, 0.5, 0.9375, 0.5, 0.9375, 1.0, 0.9062, 1.0, 0.9062, 0.5, 0.5312, 0.5, 0.5312, 1.0, 0.5, 1.0, 0.5, 0.5, 0.2188, 0.5, 0.2188, 1.0, 0.1875, 1.0, 0.1875, 0.5, 0.5, 0.5, 0.5, 1.0, 0.4688, 1.0, 0.4688, 0.5, 0.6875, 0.5, 0.6875, 1.0, 0.6562, 1.0, 0.6562, 0.5, 0.2812, 0.5, 0.2812, 1.0, 0.25, 1.0, 0.25, 0.5, 0.1562, 0.5, 0.1562, 1.0, 0.125, 1.0, 0.125, 0.5, 0.625, 0.5, 0.625, 1.0, 0.5938, 1.0, 0.5938, 0.5, 0.4688, 0.5, 0.4688, 1.0, 0.4375, 1.0, 0.4375, 0.5, 0.9062, 0.5, 0.9062, 1.0, 0.875, 1.0, 0.875, 0.5, 0.4375, 0.5, 0.4375, 1.0, 0.4062, 1.0, 0.4062, 0.5, 0.5625, 0.5, 0.5625, 1.0, 0.5312, 1.0, 0.5312, 0.5, 0.4062, 0.5, 0.4062, 1.0, 0.375, 1.0, 0.375, 0.5, 0.02827, 0.1582, 0.05045, 0.1167, 0.08029, 0.08029, 0.1167, 0.05045, 0.1582, 0.02827, 0.2032, 0.01461, 0.25, 0.01, 0.2968, 0.01461, 0.3418, 0.02827, 0.3833, 0.05045, 0.4197, 0.08029, 0.4496, 0.1167, 0.4717, 0.1582, 0.4854, 0.2032, 0.49, 0.25, 0.4854, 0.2968, 0.4717, 0.3418, 0.4496, 0.3833, 0.4197, 0.4197, 0.3833, 0.4496, 0.3418, 0.4717, 0.2968, 0.4854, 0.25, 0.49, 0.2032, 0.4854, 0.1582, 0.4717, 0.1167, 0.4496, 0.08029, 0.4197, 0.05045, 0.3833, 0.02827, 0.3418, 0.01461, 0.2968, 0.01, 0.25, 0.01461, 0.2032, 0.25, 0.5, 0.25, 1.0, 0.2188, 1.0, 0.2188, 0.5, 0.4062, 0.5, 0.4062, 1.0, 0.375, 1.0, 0.375, 0.5, 0.5938, 0.5, 0.5938, 1.0, 0.5625, 1.0, 0.5625, 0.5, 0.375, 0.5, 0.375, 1.0, 0.3438, 1.0, 0.3438, 0.5, 0.875, 0.5, 0.875, 1.0, 0.8438, 1.0, 0.8438, 0.5, 0.3438, 0.5, 0.3438, 1.0, 0.3125, 1.0, 0.3125, 0.5, 0.5504, 0.1167, 0.5283, 0.1582, 0.5146, 0.2032, 0.51, 0.25, 0.5146, 0.2968, 0.5283, 0.3418, 0.5504, 0.3833, 0.5803, 0.4197, 0.6167, 0.4496, 0.6582, 0.4717, 0.7032, 0.4854, 0.75, 0.49, 0.7968, 0.4854, 0.8418, 0.4717, 0.8833, 0.4496, 0.9197, 0.4197, 0.9496, 0.3833, 0.9717, 0.3418, 0.9854, 0.2968, 0.99, 0.25, 0.9854, 0.2032, 0.9717, 0.1582, 0.9496, 0.1167, 0.9197, 0.08029, 0.8833, 0.05045, 0.8418, 0.02827, 0.7968, 0.01461, 0.75, 0.01, 0.7032, 0.01461, 0.6582, 0.02827, 0.6167, 0.05045, 0.5803, 0.08029, 0.3125, 0.5, 0.3125, 1.0, 0.2812, 1.0, 0.2812, 0.5, 0.3125, 0.5, 0.3125, 1.0, 0.2812, 1.0, 0.2812, 0.5, 0.2188, 0.5, 0.2188, 1.0, 0.1875, 1.0, 0.1875, 0.5, 0.75, 0.5, 0.75, 1.0, 0.7188, 1.0, 0.7188, 0.5, 0.5625, 0.5, 0.5625, 1.0, 0.5312, 1.0, 0.5312, 0.5, 0.2812, 0.5, 0.2812, 1.0, 0.25, 1.0, 0.25, 0.5, 0.5504, 0.1167, 0.5283, 0.1582, 0.5146, 0.2032, 0.51, 0.25, 0.5146, 0.2968, 0.5283, 0.3418, 0.5504, 0.3833, 0.5803, 0.4197, 0.6167, 0.4496, 0.6582, 0.4717, 0.7032, 0.4854, 0.75, 0.49, 0.7968, 0.4854, 0.8418, 0.4717, 0.8833, 0.4496, 0.9197, 0.4197, 0.9496, 0.3833, 0.9717, 0.3418, 0.9854, 0.2968, 0.99, 0.25, 0.9854, 0.2032, 0.9717, 0.1582, 0.9496, 0.1167, 0.9197, 0.08029, 0.8833, 0.05045, 0.8418, 0.02827, 0.7968, 0.01461, 0.75, 0.01, 0.7032, 0.01461, 0.6582, 0.02827, 0.6167, 0.05045, 0.5803, 0.08029, 0.25, 0.5, 0.25, 1.0, 0.2188, 1.0, 0.2188, 0.5, 0.1875, 0.5, 0.1875, 1.0, 0.1562, 1.0, 0.1562, 0.5, 0.2188, 0.5, 0.2188, 1.0, 0.1875, 1.0, 0.1875, 0.5, 0.6562, 0.5, 0.6562, 1.0, 0.625, 1.0, 0.625, 0.5, 0.1875, 0.5, 0.1875, 1.0, 0.1562, 1.0, 0.1562, 0.5, 1.0, 0.5, 1.0, 1.0, 0.9688, 1.0, 0.9688, 0.5, 0.5312, 0.5, 0.5312, 1.0, 0.5, 1.0, 0.5, 0.5, 0.1875, 0.5, 0.1875, 1.0, 0.1562, 1.0, 0.1562, 0.5, 0.8438, 0.5, 0.8438, 1.0, 0.8125, 1.0, 0.8125, 0.5, 0.1562, 0.5, 0.1562, 1.0, 0.125, 1.0, 0.125, 0.5, 0.5312, 0.5, 0.5312, 1.0, 0.5, 1.0, 0.5, 0.5, 0.125, 0.5, 0.125, 1.0, 0.09375, 1.0, 0.09375, 0.5, 0.9375, 0.5, 0.9375, 1.0, 0.9062, 1.0, 0.9062, 0.5, 0.09375, 0.5, 0.09375, 1.0, 0.0625, 1.0, 0.0625, 0.5, 0.375, 0.5, 0.375, 1.0, 0.3438, 1.0, 0.3438, 0.5, 0.5, 0.5, 0.5, 1.0, 0.4688, 1.0, 0.4688, 0.5, 0.09375, 0.5, 0.09375, 1.0, 0.0625, 1.0, 0.0625, 0.5, 0.8125, 0.5, 0.8125, 1.0, 0.7812, 1.0, 0.7812, 0.5, 0.0625, 0.5, 0.0625, 1.0, 0.03125, 1.0, 0.03125, 0.5, 0.8438, 0.5, 0.8438, 1.0, 0.8125, 1.0, 0.8125, 0.5, 0.4375, 0.5, 0.4375, 1.0, 0.4062, 1.0, 0.4062, 0.5, 0.2812, 0.5, 0.2812, 1.0, 0.25, 1.0, 0.25, 0.5, 0.125, 0.5, 0.125, 1.0, 0.09375, 1.0, 0.09375, 0.5, 0.09375, 0.5, 0.09375, 1.0, 0.0625, 1.0, 0.0625, 0.5, 0.03125, 0.5, 0.03125, 1.0, 0.0, 1.0, 0.0, 0.5, 0.625, 0.5, 0.625, 1.0, 0.5938, 1.0, 0.5938, 0.5, 0.4688, 0.5, 0.4688, 1.0, 0.4375, 1.0, 0.4375, 0.5, 0.5, 0.5, 0.5, 1.0, 0.4688, 1.0, 0.4688, 0.5, 0.8125, 0.5, 0.8125, 1.0, 0.7812, 1.0, 0.7812, 0.5, 0.4375, 0.5, 0.4375, 1.0, 0.4062, 1.0, 0.4062, 0.5, 0.125, 0.5, 0.125, 1.0, 0.09375, 1.0, 0.09375, 0.5, 0.4688, 0.5, 0.4688, 1.0, 0.4375, 1.0, 0.4375, 0.5])
me_cube_006.materials.append(mat_material)
me_cube_006.materials.append(mat_glass)
me_cube_006.update()
me_cube_008 = bpy.data.meshes.new('Cube.008')
me_cube_008.from_pydata([(0.5346, -0.1738, 0.08361), (0.5349, -0.1733, 1.307), (0.4536, 0.06934, 0.08361), (0.4541, 0.06907, 1.307), (0.7778, -0.09277, 0.08361), (0.7773, -0.09251, 1.307), (0.6968, 0.1504, 0.08361), (0.6965, 0.1498, 1.307), (0.4337, 0.0793, -0.1786), (0.5247, -0.1937, -0.1786), (0.7067, 0.1703, -0.1786), (0.7977, -0.1027, -0.1786), (0.6282, -0.9583, 0.08361), (1.174, -0.7765, 0.08361), (0.6285, -0.9792, -0.1786), (1.186, -0.7934, -0.1786), (0.4362, 0.07802, -0.1562), (0.526, -0.1912, -0.1562), (0.7952, -0.1015, -0.1562), (0.7054, 0.1677, -0.1562), (0.6285, -0.9765, -0.1562), (1.184, -0.7913, -0.1562), (0.5349, -0.1733, 0.1282), (0.4541, 0.06907, 0.1282), (0.6965, 0.1498, 0.1282), (0.7773, -0.09251, 0.1282), (0.9342, -0.3651, 0.08361), (0.9577, -0.3912, -0.1786), (0.5729, -0.4855, 0.08361), (0.5697, -0.5205, -0.1786), (0.5701, -0.5159, -0.1562), (0.9546, -0.3877, -0.1562), (-0.5346, -0.1738, 0.08361), (-0.5349, -0.1733, 1.307), (-0.4536, 0.06934, 0.08361), (-0.4541, 0.06907, 1.307), (-0.7778, -0.09277, 0.08361), (-0.7773, -0.09251, 1.307), (-0.6968, 0.1504, 0.08361), (-0.6965, 0.1498, 1.307), (-0.4337, 0.0793, -0.1786), (-0.5247, -0.1937, -0.1786), (-0.7067, 0.1703, -0.1786), (-0.7977, -0.1027, -0.1786), (-0.6282, -0.9583, 0.08361), (-1.174, -0.7765, 0.08361), (-0.6285, -0.9792, -0.1786), (-1.186, -0.7934, -0.1786), (-0.4362, 0.07802, -0.1562), (-0.526, -0.1912, -0.1562), (-0.7952, -0.1015, -0.1562), (-0.7054, 0.1677, -0.1562), (-0.6285, -0.9765, -0.1562), (-1.184, -0.7913, -0.1562), (-0.5349, -0.1733, 0.1282), (-0.4541, 0.06907, 0.1282), (-0.6965, 0.1498, 0.1282), (-0.7773, -0.09251, 0.1282), (-0.9342, -0.3651, 0.08361), (-0.9577, -0.3912, -0.1786), (-0.5729, -0.4855, 0.08361), (-0.5697, -0.5205, -0.1786), (-0.5701, -0.5159, -0.1562), (-0.9546, -0.3877, -0.1562), (-0.5349, -0.1733, 0.7178), (-0.4541, 0.06907, 0.7178), (-0.6965, 0.1498, 0.7178), (-0.7773, -0.09251, 0.7178), (0.5349, -0.1733, 0.7178), (0.4541, 0.06907, 0.7178), (0.6965, 0.1498, 0.7178), (0.7773, -0.09251, 0.7178)], [], [(69, 3, 7, 70), (70, 7, 5, 71), (71, 68, 22, 25), (17, 16, 8, 9), (8, 10, 11, 9), (19, 18, 11, 10), (31, 26, 13, 21), (16, 19, 10, 8), (21, 20, 14, 15), (26, 28, 12, 13), (30, 29, 14, 20), (29, 27, 15, 14), (28, 30, 20, 12), (13, 12, 20, 21), (2, 6, 19, 16), (27, 31, 21, 15), (6, 4, 18, 19), (0, 2, 16, 17), (4, 25, 22, 0), (6, 24, 25, 4), (2, 23, 24, 6), (0, 22, 23, 2), (11, 18, 31, 27), (0, 17, 30, 28), (9, 11, 27, 29), (17, 9, 29, 30), (4, 0, 28, 26), (18, 4, 26, 31), (68, 1, 3, 69), (65, 66, 39, 35), (66, 67, 37, 39), (67, 57, 54, 64), (49, 41, 40, 48), (40, 41, 43, 42), (51, 42, 43, 50), (63, 53, 45, 58), (48, 40, 42, 51), (53, 47, 46, 52), (58, 45, 44, 60), (62, 52, 46, 61), (61, 46, 47, 59), (60, 44, 52, 62), (45, 53, 52, 44), (34, 48, 51, 38), (59, 47, 53, 63), (38, 51, 50, 36), (32, 49, 48, 34), (36, 32, 54, 57), (38, 36, 57, 56), (34, 38, 56, 55), (32, 34, 55, 54), (43, 59, 63, 50), (32, 60, 62, 49), (41, 61, 59, 43), (49, 62, 61, 41), (36, 58, 60, 32), (50, 63, 58, 36), (64, 65, 35, 33), (54, 55, 65, 64), (37, 67, 64, 33), (56, 57, 67, 66), (55, 56, 66, 65), (22, 68, 69, 23), (5, 1, 68, 71), (24, 70, 71, 25), (23, 69, 70, 24)])
me_cube_008.polygons.foreach_set('use_smooth', [True] * 66)
_uv = me_cube_008.uv_layers.new(name='UVMap')
_uv.uv.foreach_set('vector', [0.5029, 0.25, 0.625, 0.25, 0.625, 0.5, 0.5029, 0.5, 0.5029, 0.5, 0.625, 0.5, 0.625, 0.75, 0.5029, 0.75, 0.5029, 0.75, 0.5029, 1.0, 0.3808, 1.0, 0.3808, 0.75, 0.375, 0.0, 0.375, 0.25, 0.375, 0.25, 0.375, 0.0, 0.125, 0.5, 0.375, 0.5, 0.375, 0.75, 0.125, 0.75, 0.375, 0.5, 0.375, 0.75, 0.375, 0.75, 0.375, 0.5, 0.375, 0.75, 0.375, 0.75, 0.375, 0.75, 0.375, 0.75, 0.375, 0.25, 0.375, 0.5, 0.375, 0.5, 0.375, 0.25, 0.375, 0.75, 0.375, 1.0, 0.375, 1.0, 0.375, 0.75, 0.375, 0.75, 0.375, 1.0, 0.375, 1.0, 0.375, 0.75, 0.375, 0.0, 0.375, 0.0, 0.375, 0.0, 0.375, 0.0, 0.125, 0.75, 0.375, 0.75, 0.375, 0.75, 0.125, 0.75, 0.375, 0.0, 0.375, 0.0, 0.375, 0.0, 0.375, 0.0, 0.375, 0.75, 0.375, 1.0, 0.375, 1.0, 0.375, 0.75, 0.375, 0.25, 0.375, 0.5, 0.375, 0.5, 0.375, 0.25, 0.375, 0.75, 0.375, 0.75, 0.375, 0.75, 0.375, 0.75, 0.375, 0.5, 0.375, 0.75, 0.375, 0.75, 0.375, 0.5, 0.375, 0.0, 0.375, 0.25, 0.375, 0.25, 0.375, 0.0, 0.375, 0.75, 0.3808, 0.75, 0.3808, 1.0, 0.375, 1.0, 0.375, 0.5, 0.3808, 0.5, 0.3808, 0.75, 0.375, 0.75, 0.375, 0.25, 0.3808, 0.25, 0.3808, 0.5, 0.375, 0.5, 0.375, 0.0, 0.3808, 0.0, 0.3808, 0.25, 0.375, 0.25, 0.375, 0.75, 0.375, 0.75, 0.375, 0.75, 0.375, 0.75, 0.375, 0.0, 0.375, 0.0, 0.375, 0.0, 0.375, 0.0, 0.125, 0.75, 0.375, 0.75, 0.375, 0.75, 0.125, 0.75, 0.375, 0.0, 0.375, 0.0, 0.375, 0.0, 0.375, 0.0, 0.375, 0.75, 0.375, 1.0, 0.375, 1.0, 0.375, 0.75, 0.375, 0.75, 0.375, 0.75, 0.375, 0.75, 0.375, 0.75, 0.5029, 0.0, 0.625, 0.0, 0.625, 0.25, 0.5029, 0.25, 0.5029, 0.25, 0.5029, 0.5, 0.625, 0.5, 0.625, 0.25, 0.5029, 0.5, 0.5029, 0.75, 0.625, 0.75, 0.625, 0.5, 0.5029, 0.75, 0.3808, 0.75, 0.3808, 1.0, 0.5029, 1.0, 0.375, 0.0, 0.375, 0.0, 0.375, 0.25, 0.375, 0.25, 0.125, 0.5, 0.125, 0.75, 0.375, 0.75, 0.375, 0.5, 0.375, 0.5, 0.375, 0.5, 0.375, 0.75, 0.375, 0.75, 0.375, 0.75, 0.375, 0.75, 0.375, 0.75, 0.375, 0.75, 0.375, 0.25, 0.375, 0.25, 0.375, 0.5, 0.375, 0.5, 0.375, 0.75, 0.375, 0.75, 0.375, 1.0, 0.375, 1.0, 0.375, 0.75, 0.375, 0.75, 0.375, 1.0, 0.375, 1.0, 0.375, 0.0, 0.375, 0.0, 0.375, 0.0, 0.375, 0.0, 0.125, 0.75, 0.125, 0.75, 0.375, 0.75, 0.375, 0.75, 0.375, 0.0, 0.375, 0.0, 0.375, 0.0, 0.375, 0.0, 0.375, 0.75, 0.375, 0.75, 0.375, 1.0, 0.375, 1.0, 0.375, 0.25, 0.375, 0.25, 0.375, 0.5, 0.375, 0.5, 0.375, 0.75, 0.375, 0.75, 0.375, 0.75, 0.375, 0.75, 0.375, 0.5, 0.375, 0.5, 0.375, 0.75, 0.375, 0.75, 0.375, 0.0, 0.375, 0.0, 0.375, 0.25, 0.375, 0.25, 0.375, 0.75, 0.375, 1.0, 0.3808, 1.0, 0.3808, 0.75, 0.375, 0.5, 0.375, 0.75, 0.3808, 0.75, 0.3808, 0.5, 0.375, 0.25, 0.375, 0.5, 0.3808, 0.5, 0.3808, 0.25, 0.375, 0.0, 0.375, 0.25, 0.3808, 0.25, 0.3808, 0.0, 0.375, 0.75, 0.375, 0.75, 0.375, 0.75, 0.375, 0.75, 0.375, 0.0, 0.375, 0.0, 0.375, 0.0, 0.375, 0.0, 0.125, 0.75, 0.125, 0.75, 0.375, 0.75, 0.375, 0.75, 0.375, 0.0, 0.375, 0.0, 0.375, 0.0, 0.375, 0.0, 0.375, 0.75, 0.375, 0.75, 0.375, 1.0, 0.375, 1.0, 0.375, 0.75, 0.375, 0.75, 0.375, 0.75, 0.375, 0.75, 0.5029, 0.0, 0.5029, 0.25, 0.625, 0.25, 0.625, 0.0, 0.3808, 0.0, 0.3808, 0.25, 0.5029, 0.25, 0.5029, 0.0, 0.625, 0.75, 0.5029, 0.75, 0.5029, 1.0, 0.625, 1.0, 0.3808, 0.5, 0.3808, 0.75, 0.5029, 0.75, 0.5029, 0.5, 0.3808, 0.25, 0.3808, 0.5, 0.5029, 0.5, 0.5029, 0.25, 0.3808, 0.0, 0.5029, 0.0, 0.5029, 0.25, 0.3808, 0.25, 0.625, 0.75, 0.625, 1.0, 0.5029, 1.0, 0.5029, 0.75, 0.3808, 0.5, 0.5029, 0.5, 0.5029, 0.75, 0.3808, 0.75, 0.3808, 0.25, 0.5029, 0.25, 0.5029, 0.5, 0.3808, 0.5])
me_cube_008.materials.append(mat_material_003)
me_cube_008.update()

# ---- curves / text
txt_text = bpy.data.curves.new('Text', 'FONT')
txt_text.dimensions = '2D'
txt_text.body = 'Yoav'
txt_text.materials.append(mat_material_001)
txt_text.extrude = 0.01
arm_armature = bpy.data.armatures.new('Armature')  # bones are not reproduced

# ---- objects
ob_cube = bpy.data.objects.new('Cube', me_cube_001)
ob_cube_001 = bpy.data.objects.new('Cube.001', me_cube_002)
ob_cube_004 = bpy.data.objects.new('Cube.004', me_cube_005)
ob_text = bpy.data.objects.new('Text', txt_text)
ob_cube_002 = bpy.data.objects.new('Cube.002', me_cube_006)
ob_cube_003 = bpy.data.objects.new('Cube.003', me_cube_008)
ob_armature = bpy.data.objects.new('Armature', arm_armature)

# ---- transforms, parenting, visibility, modifiers, constraints
ob_cube.location = (0.0, 0.0, 2.287)
ob_cube.scale = (1.636, 1.0, 1.0)
_vg = ob_cube.vertex_groups.new(name='Group')
_m = ob_cube.modifiers.new('Bevel', 'BEVEL')
_m.width = 0.02
_m.width_pct = 0.02
_m.segments = 3
_m = ob_cube.modifiers.new('Smooth by Angle', 'NODES')
_m.node_group = ng_smooth_by_angle
_m.use_pin_to_last = True
_m.show_group_selector = False
ob_cube_001.parent = ob_cube
ob_cube_001.matrix_parent_inverse = Matrix(((0.6112, -0.0, 0.0, 0.2334), (-0.0, 1.0, -0.0, -0.09668), (0.0, 0.0, 1.0, -0.0), (-0.0, 0.0, -0.0, 1.0)))
ob_cube_001.location = (0.0, 0.0, 0.0)
ob_cube_001.scale = (1.636, 1.0, 1.0)
_vg = ob_cube_001.vertex_groups.new(name='Group')
_vg.add([0, 2, 4, 6, 8, 15, 66, 73, 81], 1.0, 'REPLACE')
_m = ob_cube_001.modifiers.new('Bevel', 'BEVEL')
_m.segments = 3
_m.limit_method = 'VGROUP'
_m.vertex_group = 'Group'
_m = ob_cube_001.modifiers.new('Smooth by Angle', 'NODES')
_m.node_group = ng_smooth_by_angle
_m.use_pin_to_last = True
_m.show_group_selector = False
ob_cube_004.parent = ob_cube
ob_cube_004.matrix_parent_inverse = Matrix(((0.6112, -0.0, 0.0, 0.2334), (-0.0, 1.0, -0.0, -0.09668), (0.0, 0.0, 1.0, -0.0), (-0.0, 0.0, -0.0, 1.0)))
ob_cube_004.location = (-1.784, -1.0, 0.0)
ob_cube_004.scale = (1.636, 1.0, 1.0)
_vg = ob_cube_004.vertex_groups.new(name='Big B')
_m = ob_cube_004.modifiers.new('Bevel', 'BEVEL')
_m.width = 0.01
_m.width_pct = 0.01
_m.segments = 3
_m.limit_method = 'NONE'
_m = ob_cube_004.modifiers.new('Smooth by Angle', 'NODES')
_m.node_group = ng_smooth_by_angle
_m.use_pin_to_last = True
_m.show_group_selector = False
ob_text.parent = ob_cube_001
ob_text.matrix_parent_inverse = Matrix(((0.6112, -0.0, 0.0, -0.0), (-0.0, 1.0, -0.0, 0.0), (0.0, -0.0, 1.0, -0.0), (-0.0, 0.0, -0.0, 1.0)))
ob_text.location = (1.044, -1.131, 0.8925)
ob_text.rotation_euler = (1.571, -0.0, 0.0)
ob_text.scale = (0.1299, 0.1299, 0.1299)
ob_cube_002.parent = ob_cube_004
ob_cube_002.matrix_parent_inverse = Matrix(((0.6112, -0.0, 0.0, 1.09), (-0.0, 1.0, -0.0, 1.0), (-0.0, 0.0, 1.0, -0.0), (-0.0, 0.0, -0.0, 1.0)))
ob_cube_002.location = (-1.784, -1.0, 0.0)
ob_cube_002.scale = (1.636, 1.0, 1.0)
_vg = ob_cube_002.vertex_groups.new(name='Group')
_m = ob_cube_002.modifiers.new('Bevel', 'BEVEL')
_m.width = 0.03
_m.width_pct = 0.03
_m.segments = 4
_m.limit_method = 'VGROUP'
_m.vertex_group = 'Group'
_m = ob_cube_002.modifiers.new('Smooth by Angle', 'NODES')
_m.node_group = ng_smooth_by_angle
_m.use_pin_to_last = True
_m.show_group_selector = False
ob_cube_003.location = (0.2548, 0.0, 0.1796)
_m = ob_cube_003.modifiers.new('Subdivision', 'SUBSURF')
_m.levels = 2
ob_armature.location = (0.0, 0.0, 1.336)

# ---- collection membership
col_collection.objects.link(ob_cube)
col_collection.objects.link(ob_cube_001)
col_collection.objects.link(ob_cube_004)
col_collection.objects.link(ob_text)
col_collection.objects.link(ob_cube_002)
col_collection.objects.link(ob_cube_003)
col_collection.objects.link(ob_armature)

# ---- scene / render settings (as saved in the file)
scene.frame_start = 1; scene.frame_end = 250; scene.frame_set(7)
scene.render.engine = 'CYCLES'
scene.render.bake_bias = 0.0
scene.render.bake_samples = 0
scene.cycles.sampling_pattern = 'TABULATED_SOBOL'
scene.eevee.use_volume_custom_range = False
bpy.context.view_layer.update()

# ---- added for rendering (the .blend has no active camera and no usable light): camera, sun
cam_auto = bpy.data.cameras.new('AutoCamera')
cam_auto.lens = 50.0
cam_auto.sensor_width = 36.0
cam_auto.clip_end = 1000.0
ob_auto_camera = bpy.data.objects.new('AutoCamera', cam_auto)
scene.collection.objects.link(ob_auto_camera)
ob_auto_camera.location = (5.24412, -6.30531, 5.64668)
ob_auto_camera.rotation_euler = (1.09748, -7.21219e-08, 0.694738)
scene.camera = ob_auto_camera
light_auto_sun = bpy.data.lights.new('AutoSun', 'SUN')
light_auto_sun.energy = 3.0
light_auto_sun.angle = 0.0523599
ob_auto_sun = bpy.data.objects.new('AutoSun', light_auto_sun)
scene.collection.objects.link(ob_auto_sun)
ob_auto_sun.rotation_euler = (0.872665, 0.174533, 0.523599)
bpy.context.view_layer.update()
